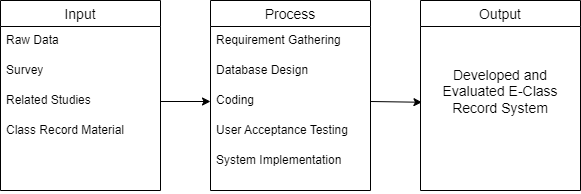

The diagram above was exported from draw.io. Its source (the exported page's mxGraphModel, read from the mxfile embedded in the PNG):
<mxGraphModel dx="1050" dy="541" grid="1" gridSize="10" guides="1" tooltips="1" connect="1" arrows="1" fold="1" page="1" pageScale="1" pageWidth="850" pageHeight="1100" math="0" shadow="0">
  <root>
    <mxCell id="0" />
    <mxCell id="1" parent="0" />
    <mxCell id="ekKzozOoeCLTELByliO4-1" value="Input" style="swimlane;fontStyle=0;childLayout=stackLayout;horizontal=1;startSize=26;horizontalStack=0;resizeParent=1;resizeParentMax=0;resizeLast=0;collapsible=1;marginBottom=0;align=center;fontSize=14;" parent="1" vertex="1">
      <mxGeometry x="120" y="90" width="160" height="190" as="geometry" />
    </mxCell>
    <mxCell id="ekKzozOoeCLTELByliO4-17" value="Raw Data" style="text;strokeColor=none;fillColor=none;spacingLeft=4;spacingRight=4;overflow=hidden;rotatable=0;points=[[0,0.5],[1,0.5]];portConstraint=eastwest;fontSize=12;whiteSpace=wrap;html=1;" parent="ekKzozOoeCLTELByliO4-1" vertex="1">
      <mxGeometry y="26" width="160" height="30" as="geometry" />
    </mxCell>
    <mxCell id="ekKzozOoeCLTELByliO4-3" value="Survey" style="text;strokeColor=none;fillColor=none;spacingLeft=4;spacingRight=4;overflow=hidden;rotatable=0;points=[[0,0.5],[1,0.5]];portConstraint=eastwest;fontSize=12;whiteSpace=wrap;html=1;" parent="ekKzozOoeCLTELByliO4-1" vertex="1">
      <mxGeometry y="56" width="160" height="30" as="geometry" />
    </mxCell>
    <mxCell id="ekKzozOoeCLTELByliO4-4" value="Related Studies" style="text;strokeColor=none;fillColor=none;spacingLeft=4;spacingRight=4;overflow=hidden;rotatable=0;points=[[0,0.5],[1,0.5]];portConstraint=eastwest;fontSize=12;whiteSpace=wrap;html=1;" parent="ekKzozOoeCLTELByliO4-1" vertex="1">
      <mxGeometry y="86" width="160" height="30" as="geometry" />
    </mxCell>
    <mxCell id="ekKzozOoeCLTELByliO4-2" value="Class Record Material" style="text;strokeColor=none;fillColor=none;spacingLeft=4;spacingRight=4;overflow=hidden;rotatable=0;points=[[0,0.5],[1,0.5]];portConstraint=eastwest;fontSize=12;whiteSpace=wrap;html=1;" parent="ekKzozOoeCLTELByliO4-1" vertex="1">
      <mxGeometry y="116" width="160" height="74" as="geometry" />
    </mxCell>
    <mxCell id="ekKzozOoeCLTELByliO4-5" value="Output" style="swimlane;fontStyle=0;childLayout=stackLayout;horizontal=1;startSize=26;horizontalStack=0;resizeParent=1;resizeParentMax=0;resizeLast=0;collapsible=1;marginBottom=0;align=center;fontSize=14;" parent="1" vertex="1">
      <mxGeometry x="540" y="90" width="160" height="190" as="geometry" />
    </mxCell>
    <mxCell id="ekKzozOoeCLTELByliO4-6" value="&lt;font style=&quot;font-size: 14px;&quot;&gt;&lt;br&gt;&lt;br&gt;Developed and Evaluated E-Class Record System&lt;/font&gt;" style="text;strokeColor=none;fillColor=none;spacingLeft=4;spacingRight=4;overflow=hidden;rotatable=0;points=[[0,0.5],[1,0.5]];portConstraint=eastwest;fontSize=12;whiteSpace=wrap;html=1;align=center;" parent="ekKzozOoeCLTELByliO4-5" vertex="1">
      <mxGeometry y="26" width="160" height="164" as="geometry" />
    </mxCell>
    <mxCell id="ekKzozOoeCLTELByliO4-9" value="Process" style="swimlane;fontStyle=0;childLayout=stackLayout;horizontal=1;startSize=26;horizontalStack=0;resizeParent=1;resizeParentMax=0;resizeLast=0;collapsible=1;marginBottom=0;align=center;fontSize=14;" parent="1" vertex="1">
      <mxGeometry x="330" y="90" width="160" height="190" as="geometry" />
    </mxCell>
    <mxCell id="ekKzozOoeCLTELByliO4-10" value="Requirement Gathering" style="text;strokeColor=none;fillColor=none;spacingLeft=4;spacingRight=4;overflow=hidden;rotatable=0;points=[[0,0.5],[1,0.5]];portConstraint=eastwest;fontSize=12;whiteSpace=wrap;html=1;" parent="ekKzozOoeCLTELByliO4-9" vertex="1">
      <mxGeometry y="26" width="160" height="30" as="geometry" />
    </mxCell>
    <mxCell id="ekKzozOoeCLTELByliO4-15" value="Database Design" style="text;strokeColor=none;fillColor=none;spacingLeft=4;spacingRight=4;overflow=hidden;rotatable=0;points=[[0,0.5],[1,0.5]];portConstraint=eastwest;fontSize=12;whiteSpace=wrap;html=1;" parent="ekKzozOoeCLTELByliO4-9" vertex="1">
      <mxGeometry y="56" width="160" height="30" as="geometry" />
    </mxCell>
    <mxCell id="ekKzozOoeCLTELByliO4-11" value="Coding&amp;nbsp;" style="text;strokeColor=none;fillColor=none;spacingLeft=4;spacingRight=4;overflow=hidden;rotatable=0;points=[[0,0.5],[1,0.5]];portConstraint=eastwest;fontSize=12;whiteSpace=wrap;html=1;" parent="ekKzozOoeCLTELByliO4-9" vertex="1">
      <mxGeometry y="86" width="160" height="30" as="geometry" />
    </mxCell>
    <mxCell id="ekKzozOoeCLTELByliO4-14" value="User Acceptance Testing" style="text;strokeColor=none;fillColor=none;spacingLeft=4;spacingRight=4;overflow=hidden;rotatable=0;points=[[0,0.5],[1,0.5]];portConstraint=eastwest;fontSize=12;whiteSpace=wrap;html=1;" parent="ekKzozOoeCLTELByliO4-9" vertex="1">
      <mxGeometry y="116" width="160" height="30" as="geometry" />
    </mxCell>
    <mxCell id="ekKzozOoeCLTELByliO4-12" value="System Implementation" style="text;strokeColor=none;fillColor=none;spacingLeft=4;spacingRight=4;overflow=hidden;rotatable=0;points=[[0,0.5],[1,0.5]];portConstraint=eastwest;fontSize=12;whiteSpace=wrap;html=1;" parent="ekKzozOoeCLTELByliO4-9" vertex="1">
      <mxGeometry y="146" width="160" height="44" as="geometry" />
    </mxCell>
    <mxCell id="9LR7sIRaJkln0BZdcZk2-2" value="" style="endArrow=classic;html=1;rounded=0;exitX=1;exitY=0.5;exitDx=0;exitDy=0;entryX=0;entryY=0.5;entryDx=0;entryDy=0;" parent="1" source="ekKzozOoeCLTELByliO4-4" target="ekKzozOoeCLTELByliO4-11" edge="1">
      <mxGeometry width="50" height="50" relative="1" as="geometry">
        <mxPoint x="340" y="360" as="sourcePoint" />
        <mxPoint x="390" y="310" as="targetPoint" />
      </mxGeometry>
    </mxCell>
    <mxCell id="9LR7sIRaJkln0BZdcZk2-3" value="" style="endArrow=classic;html=1;rounded=0;exitX=1;exitY=0.5;exitDx=0;exitDy=0;entryX=0.009;entryY=0.462;entryDx=0;entryDy=0;entryPerimeter=0;" parent="1" source="ekKzozOoeCLTELByliO4-11" target="ekKzozOoeCLTELByliO4-6" edge="1">
      <mxGeometry width="50" height="50" relative="1" as="geometry">
        <mxPoint x="520" y="310" as="sourcePoint" />
        <mxPoint x="540" y="190" as="targetPoint" />
      </mxGeometry>
    </mxCell>
  </root>
</mxGraphModel>